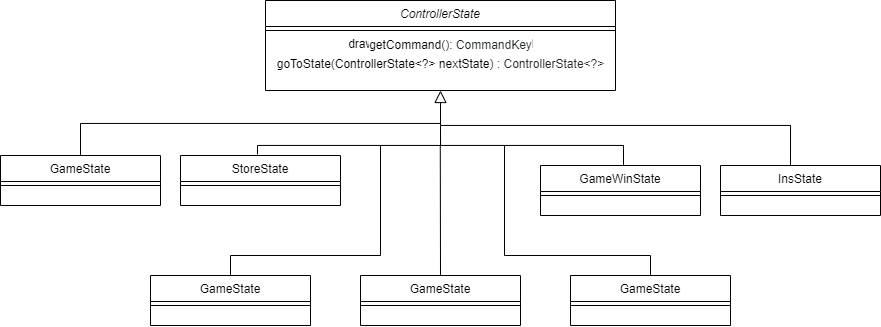

The diagram above was exported from draw.io. Its source (the exported page's mxGraphModel, read from the mxfile embedded in the PNG):
<mxGraphModel dx="2141" dy="651" grid="1" gridSize="10" guides="1" tooltips="1" connect="1" arrows="1" fold="1" page="1" pageScale="1" pageWidth="827" pageHeight="1169" math="0" shadow="0">
  <root>
    <mxCell id="WIyWlLk6GJQsqaUBKTNV-0" />
    <mxCell id="WIyWlLk6GJQsqaUBKTNV-1" parent="WIyWlLk6GJQsqaUBKTNV-0" />
    <mxCell id="zkfFHV4jXpPFQw0GAbJ--0" value="ControllerState" style="swimlane;fontStyle=2;align=center;verticalAlign=top;childLayout=stackLayout;horizontal=1;startSize=26;horizontalStack=0;resizeParent=1;resizeLast=0;collapsible=1;marginBottom=0;rounded=0;shadow=0;strokeWidth=1;" parent="WIyWlLk6GJQsqaUBKTNV-1" vertex="1">
      <mxGeometry x="175" y="65" width="350" height="90" as="geometry">
        <mxRectangle x="230" y="140" width="160" height="26" as="alternateBounds" />
      </mxGeometry>
    </mxCell>
    <mxCell id="zkfFHV4jXpPFQw0GAbJ--4" value="" style="line;html=1;strokeWidth=1;align=left;verticalAlign=middle;spacingTop=-1;spacingLeft=3;spacingRight=3;rotatable=0;labelPosition=right;points=[];portConstraint=eastwest;" parent="zkfFHV4jXpPFQw0GAbJ--0" vertex="1">
      <mxGeometry y="26" width="350" height="8" as="geometry" />
    </mxCell>
    <mxCell id="hAVEha_qCHPIqvBncJo9-41" value="&lt;span class=&quot;pl-en&quot; style=&quot;box-sizing: border-box ; font-family: , , &amp;#34;sf mono&amp;#34; , &amp;#34;menlo&amp;#34; , &amp;#34;consolas&amp;#34; , &amp;#34;liberation mono&amp;#34; , monospace ; background-color: rgb(255 , 255 , 255)&quot;&gt;&lt;span class=&quot;pl-token&quot; style=&quot;box-sizing: border-box&quot;&gt;draw&lt;/span&gt;&lt;/span&gt;&lt;span style=&quot;color: rgb(36 , 41 , 47) ; font-family: , , &amp;#34;sf mono&amp;#34; , &amp;#34;menlo&amp;#34; , &amp;#34;consolas&amp;#34; , &amp;#34;liberation mono&amp;#34; , monospace ; background-color: rgb(255 , 255 , 255)&quot;&gt;(&lt;/span&gt;&lt;span class=&quot;pl-smi&quot; style=&quot;box-sizing: border-box ; color: rgb(36 , 41 , 47) ; font-family: , , &amp;#34;sf mono&amp;#34; , &amp;#34;menlo&amp;#34; , &amp;#34;consolas&amp;#34; , &amp;#34;liberation mono&amp;#34; , monospace ; background-color: rgb(255 , 255 , 255)&quot;&gt;TextGraphics&lt;/span&gt;&lt;span style=&quot;color: rgb(36 , 41 , 47) ; font-family: , , &amp;#34;sf mono&amp;#34; , &amp;#34;menlo&amp;#34; , &amp;#34;consolas&amp;#34; , &amp;#34;liberation mono&amp;#34; , monospace ; background-color: rgb(255 , 255 , 255)&quot;&gt; &lt;/span&gt;&lt;span class=&quot;pl-v&quot; style=&quot;box-sizing: border-box ; font-family: , , &amp;#34;sf mono&amp;#34; , &amp;#34;menlo&amp;#34; , &amp;#34;consolas&amp;#34; , &amp;#34;liberation mono&amp;#34; , monospace ; background-color: rgb(255 , 255 , 255)&quot;&gt;graphics&lt;/span&gt;&lt;span style=&quot;color: rgb(36 , 41 , 47) ; font-family: , , &amp;#34;sf mono&amp;#34; , &amp;#34;menlo&amp;#34; , &amp;#34;consolas&amp;#34; , &amp;#34;liberation mono&amp;#34; , monospace ; background-color: rgb(255 , 255 , 255)&quot;&gt;) : void&lt;/span&gt;" style="text;html=1;align=center;verticalAlign=middle;resizable=0;points=[];autosize=1;strokeColor=none;fillColor=none;" vertex="1" parent="zkfFHV4jXpPFQw0GAbJ--0">
      <mxGeometry y="34" width="350" height="20" as="geometry" />
    </mxCell>
    <mxCell id="hAVEha_qCHPIqvBncJo9-43" value="&lt;span class=&quot;pl-en&quot; style=&quot;box-sizing: border-box ; font-family: , , &amp;#34;sf mono&amp;#34; , &amp;#34;menlo&amp;#34; , &amp;#34;consolas&amp;#34; , &amp;#34;liberation mono&amp;#34; , monospace ; background-color: rgb(255 , 255 , 255)&quot;&gt;&lt;span class=&quot;pl-token&quot; style=&quot;box-sizing: border-box&quot;&gt;goToState&lt;/span&gt;&lt;/span&gt;&lt;span style=&quot;color: rgb(36 , 41 , 47) ; font-family: , , &amp;#34;sf mono&amp;#34; , &amp;#34;menlo&amp;#34; , &amp;#34;consolas&amp;#34; , &amp;#34;liberation mono&amp;#34; , monospace ; background-color: rgb(255 , 255 , 255)&quot;&gt;(&lt;/span&gt;&lt;span class=&quot;pl-k&quot; style=&quot;box-sizing: border-box ; font-family: , , &amp;#34;sf mono&amp;#34; , &amp;#34;menlo&amp;#34; , &amp;#34;consolas&amp;#34; , &amp;#34;liberation mono&amp;#34; , monospace ; background-color: rgb(255 , 255 , 255)&quot;&gt;ControllerState&amp;lt;?&amp;gt;&lt;/span&gt;&lt;span style=&quot;color: rgb(36 , 41 , 47) ; font-family: , , &amp;#34;sf mono&amp;#34; , &amp;#34;menlo&amp;#34; , &amp;#34;consolas&amp;#34; , &amp;#34;liberation mono&amp;#34; , monospace ; background-color: rgb(255 , 255 , 255)&quot;&gt; &lt;/span&gt;&lt;span class=&quot;pl-v&quot; style=&quot;box-sizing: border-box ; font-family: , , &amp;#34;sf mono&amp;#34; , &amp;#34;menlo&amp;#34; , &amp;#34;consolas&amp;#34; , &amp;#34;liberation mono&amp;#34; , monospace ; background-color: rgb(255 , 255 , 255)&quot;&gt;nextState&lt;/span&gt;&lt;span style=&quot;color: rgb(36 , 41 , 47) ; font-family: , , &amp;#34;sf mono&amp;#34; , &amp;#34;menlo&amp;#34; , &amp;#34;consolas&amp;#34; , &amp;#34;liberation mono&amp;#34; , monospace ; background-color: rgb(255 , 255 , 255)&quot;&gt;) : ControllerState&amp;lt;?&amp;gt;&lt;/span&gt;" style="text;html=1;align=center;verticalAlign=middle;resizable=0;points=[];autosize=1;strokeColor=none;fillColor=none;" vertex="1" parent="zkfFHV4jXpPFQw0GAbJ--0">
      <mxGeometry y="54" width="350" height="20" as="geometry" />
    </mxCell>
    <mxCell id="zkfFHV4jXpPFQw0GAbJ--13" value="GameState" style="swimlane;fontStyle=0;align=center;verticalAlign=top;childLayout=stackLayout;horizontal=1;startSize=26;horizontalStack=0;resizeParent=1;resizeLast=0;collapsible=1;marginBottom=0;rounded=0;shadow=0;strokeWidth=1;" parent="WIyWlLk6GJQsqaUBKTNV-1" vertex="1">
      <mxGeometry x="-90" y="220" width="160" height="50" as="geometry">
        <mxRectangle x="340" y="380" width="170" height="26" as="alternateBounds" />
      </mxGeometry>
    </mxCell>
    <mxCell id="zkfFHV4jXpPFQw0GAbJ--15" value="" style="line;html=1;strokeWidth=1;align=left;verticalAlign=middle;spacingTop=-1;spacingLeft=3;spacingRight=3;rotatable=0;labelPosition=right;points=[];portConstraint=eastwest;" parent="zkfFHV4jXpPFQw0GAbJ--13" vertex="1">
      <mxGeometry y="26" width="160" height="8" as="geometry" />
    </mxCell>
    <mxCell id="zkfFHV4jXpPFQw0GAbJ--16" value="" style="endArrow=block;endSize=10;endFill=0;shadow=0;strokeWidth=1;rounded=0;edgeStyle=elbowEdgeStyle;elbow=vertical;" parent="WIyWlLk6GJQsqaUBKTNV-1" source="zkfFHV4jXpPFQw0GAbJ--13" target="zkfFHV4jXpPFQw0GAbJ--0" edge="1">
      <mxGeometry width="160" relative="1" as="geometry">
        <mxPoint x="210" y="373" as="sourcePoint" />
        <mxPoint x="310" y="271" as="targetPoint" />
      </mxGeometry>
    </mxCell>
    <mxCell id="hAVEha_qCHPIqvBncJo9-2" value="StoreState" style="swimlane;fontStyle=0;align=center;verticalAlign=top;childLayout=stackLayout;horizontal=1;startSize=26;horizontalStack=0;resizeParent=1;resizeLast=0;collapsible=1;marginBottom=0;rounded=0;shadow=0;strokeWidth=1;" vertex="1" parent="WIyWlLk6GJQsqaUBKTNV-1">
      <mxGeometry x="90" y="220" width="160" height="50" as="geometry">
        <mxRectangle x="340" y="380" width="170" height="26" as="alternateBounds" />
      </mxGeometry>
    </mxCell>
    <mxCell id="hAVEha_qCHPIqvBncJo9-4" value="" style="line;html=1;strokeWidth=1;align=left;verticalAlign=middle;spacingTop=-1;spacingLeft=3;spacingRight=3;rotatable=0;labelPosition=right;points=[];portConstraint=eastwest;" vertex="1" parent="hAVEha_qCHPIqvBncJo9-2">
      <mxGeometry y="26" width="160" height="8" as="geometry" />
    </mxCell>
    <mxCell id="hAVEha_qCHPIqvBncJo9-6" value="" style="endArrow=none;html=1;rounded=0;edgeStyle=orthogonalEdgeStyle;exitX=0.481;exitY=-0.021;exitDx=0;exitDy=0;exitPerimeter=0;" edge="1" parent="WIyWlLk6GJQsqaUBKTNV-1" source="hAVEha_qCHPIqvBncJo9-2">
      <mxGeometry width="50" height="50" relative="1" as="geometry">
        <mxPoint x="170" y="210" as="sourcePoint" />
        <mxPoint x="350" y="190" as="targetPoint" />
        <Array as="points">
          <mxPoint x="167" y="210" />
          <mxPoint x="350" y="210" />
        </Array>
      </mxGeometry>
    </mxCell>
    <mxCell id="hAVEha_qCHPIqvBncJo9-7" value="" style="endArrow=none;html=1;rounded=0;edgeStyle=orthogonalEdgeStyle;" edge="1" parent="WIyWlLk6GJQsqaUBKTNV-1">
      <mxGeometry width="50" height="50" relative="1" as="geometry">
        <mxPoint x="350" y="200" as="sourcePoint" />
        <mxPoint x="533" y="230" as="targetPoint" />
        <Array as="points">
          <mxPoint x="350.0400000000002" y="210.00000000000003" />
          <mxPoint x="533.0400000000002" y="210.00000000000003" />
        </Array>
      </mxGeometry>
    </mxCell>
    <mxCell id="hAVEha_qCHPIqvBncJo9-10" value="GameWinState" style="swimlane;fontStyle=0;align=center;verticalAlign=top;childLayout=stackLayout;horizontal=1;startSize=26;horizontalStack=0;resizeParent=1;resizeLast=0;collapsible=1;marginBottom=0;rounded=0;shadow=0;strokeWidth=1;" vertex="1" parent="WIyWlLk6GJQsqaUBKTNV-1">
      <mxGeometry x="450" y="230" width="160" height="50" as="geometry">
        <mxRectangle x="340" y="380" width="170" height="26" as="alternateBounds" />
      </mxGeometry>
    </mxCell>
    <mxCell id="hAVEha_qCHPIqvBncJo9-12" value="" style="line;html=1;strokeWidth=1;align=left;verticalAlign=middle;spacingTop=-1;spacingLeft=3;spacingRight=3;rotatable=0;labelPosition=right;points=[];portConstraint=eastwest;" vertex="1" parent="hAVEha_qCHPIqvBncJo9-10">
      <mxGeometry y="26" width="160" height="8" as="geometry" />
    </mxCell>
    <mxCell id="hAVEha_qCHPIqvBncJo9-14" value="" style="endArrow=none;html=1;rounded=0;edgeStyle=orthogonalEdgeStyle;" edge="1" parent="WIyWlLk6GJQsqaUBKTNV-1">
      <mxGeometry width="50" height="50" relative="1" as="geometry">
        <mxPoint x="350" y="180" as="sourcePoint" />
        <mxPoint x="700" y="230" as="targetPoint" />
        <Array as="points">
          <mxPoint x="350" y="190" />
        </Array>
      </mxGeometry>
    </mxCell>
    <mxCell id="hAVEha_qCHPIqvBncJo9-18" value="InsState" style="swimlane;fontStyle=0;align=center;verticalAlign=top;childLayout=stackLayout;horizontal=1;startSize=26;horizontalStack=0;resizeParent=1;resizeLast=0;collapsible=1;marginBottom=0;rounded=0;shadow=0;strokeWidth=1;" vertex="1" parent="WIyWlLk6GJQsqaUBKTNV-1">
      <mxGeometry x="630" y="230" width="160" height="50" as="geometry">
        <mxRectangle x="340" y="380" width="170" height="26" as="alternateBounds" />
      </mxGeometry>
    </mxCell>
    <mxCell id="hAVEha_qCHPIqvBncJo9-20" value="" style="line;html=1;strokeWidth=1;align=left;verticalAlign=middle;spacingTop=-1;spacingLeft=3;spacingRight=3;rotatable=0;labelPosition=right;points=[];portConstraint=eastwest;" vertex="1" parent="hAVEha_qCHPIqvBncJo9-18">
      <mxGeometry y="26" width="160" height="8" as="geometry" />
    </mxCell>
    <mxCell id="hAVEha_qCHPIqvBncJo9-21" value="" style="endArrow=none;html=1;rounded=0;" edge="1" parent="WIyWlLk6GJQsqaUBKTNV-1">
      <mxGeometry width="50" height="50" relative="1" as="geometry">
        <mxPoint x="290" y="320" as="sourcePoint" />
        <mxPoint x="290" y="210" as="targetPoint" />
      </mxGeometry>
    </mxCell>
    <mxCell id="hAVEha_qCHPIqvBncJo9-25" value="" style="endArrow=none;html=1;rounded=0;" edge="1" parent="WIyWlLk6GJQsqaUBKTNV-1">
      <mxGeometry width="50" height="50" relative="1" as="geometry">
        <mxPoint x="140" y="320" as="sourcePoint" />
        <mxPoint x="290" y="320" as="targetPoint" />
      </mxGeometry>
    </mxCell>
    <mxCell id="hAVEha_qCHPIqvBncJo9-26" value="" style="endArrow=none;html=1;rounded=0;" edge="1" parent="WIyWlLk6GJQsqaUBKTNV-1">
      <mxGeometry width="50" height="50" relative="1" as="geometry">
        <mxPoint x="140" y="360" as="sourcePoint" />
        <mxPoint x="140" y="320" as="targetPoint" />
      </mxGeometry>
    </mxCell>
    <mxCell id="hAVEha_qCHPIqvBncJo9-27" value="GameState" style="swimlane;fontStyle=0;align=center;verticalAlign=top;childLayout=stackLayout;horizontal=1;startSize=26;horizontalStack=0;resizeParent=1;resizeLast=0;collapsible=1;marginBottom=0;rounded=0;shadow=0;strokeWidth=1;" vertex="1" parent="WIyWlLk6GJQsqaUBKTNV-1">
      <mxGeometry x="60" y="340" width="160" height="50" as="geometry">
        <mxRectangle x="340" y="380" width="170" height="26" as="alternateBounds" />
      </mxGeometry>
    </mxCell>
    <mxCell id="hAVEha_qCHPIqvBncJo9-29" value="" style="line;html=1;strokeWidth=1;align=left;verticalAlign=middle;spacingTop=-1;spacingLeft=3;spacingRight=3;rotatable=0;labelPosition=right;points=[];portConstraint=eastwest;" vertex="1" parent="hAVEha_qCHPIqvBncJo9-27">
      <mxGeometry y="26" width="160" height="8" as="geometry" />
    </mxCell>
    <mxCell id="hAVEha_qCHPIqvBncJo9-30" value="" style="endArrow=none;html=1;rounded=0;exitX=0.5;exitY=0;exitDx=0;exitDy=0;" edge="1" parent="WIyWlLk6GJQsqaUBKTNV-1" source="hAVEha_qCHPIqvBncJo9-31">
      <mxGeometry width="50" height="50" relative="1" as="geometry">
        <mxPoint x="350" y="320" as="sourcePoint" />
        <mxPoint x="349.78" y="210" as="targetPoint" />
      </mxGeometry>
    </mxCell>
    <mxCell id="hAVEha_qCHPIqvBncJo9-31" value="GameState" style="swimlane;fontStyle=0;align=center;verticalAlign=top;childLayout=stackLayout;horizontal=1;startSize=26;horizontalStack=0;resizeParent=1;resizeLast=0;collapsible=1;marginBottom=0;rounded=0;shadow=0;strokeWidth=1;" vertex="1" parent="WIyWlLk6GJQsqaUBKTNV-1">
      <mxGeometry x="270" y="340" width="160" height="50" as="geometry">
        <mxRectangle x="340" y="380" width="170" height="26" as="alternateBounds" />
      </mxGeometry>
    </mxCell>
    <mxCell id="hAVEha_qCHPIqvBncJo9-33" value="" style="line;html=1;strokeWidth=1;align=left;verticalAlign=middle;spacingTop=-1;spacingLeft=3;spacingRight=3;rotatable=0;labelPosition=right;points=[];portConstraint=eastwest;" vertex="1" parent="hAVEha_qCHPIqvBncJo9-31">
      <mxGeometry y="26" width="160" height="8" as="geometry" />
    </mxCell>
    <mxCell id="hAVEha_qCHPIqvBncJo9-34" value="" style="endArrow=none;html=1;rounded=0;" edge="1" parent="WIyWlLk6GJQsqaUBKTNV-1">
      <mxGeometry width="50" height="50" relative="1" as="geometry">
        <mxPoint x="414" y="320" as="sourcePoint" />
        <mxPoint x="414" y="210" as="targetPoint" />
      </mxGeometry>
    </mxCell>
    <mxCell id="hAVEha_qCHPIqvBncJo9-35" value="" style="endArrow=none;html=1;rounded=0;" edge="1" parent="WIyWlLk6GJQsqaUBKTNV-1">
      <mxGeometry width="50" height="50" relative="1" as="geometry">
        <mxPoint x="414" y="320" as="sourcePoint" />
        <mxPoint x="560" y="320" as="targetPoint" />
      </mxGeometry>
    </mxCell>
    <mxCell id="hAVEha_qCHPIqvBncJo9-36" value="" style="endArrow=none;html=1;rounded=0;" edge="1" parent="WIyWlLk6GJQsqaUBKTNV-1">
      <mxGeometry width="50" height="50" relative="1" as="geometry">
        <mxPoint x="560" y="360" as="sourcePoint" />
        <mxPoint x="560" y="320" as="targetPoint" />
      </mxGeometry>
    </mxCell>
    <mxCell id="hAVEha_qCHPIqvBncJo9-37" value="GameState" style="swimlane;fontStyle=0;align=center;verticalAlign=top;childLayout=stackLayout;horizontal=1;startSize=26;horizontalStack=0;resizeParent=1;resizeLast=0;collapsible=1;marginBottom=0;rounded=0;shadow=0;strokeWidth=1;" vertex="1" parent="WIyWlLk6GJQsqaUBKTNV-1">
      <mxGeometry x="480" y="340" width="160" height="50" as="geometry">
        <mxRectangle x="340" y="380" width="170" height="26" as="alternateBounds" />
      </mxGeometry>
    </mxCell>
    <mxCell id="hAVEha_qCHPIqvBncJo9-39" value="" style="line;html=1;strokeWidth=1;align=left;verticalAlign=middle;spacingTop=-1;spacingLeft=3;spacingRight=3;rotatable=0;labelPosition=right;points=[];portConstraint=eastwest;" vertex="1" parent="hAVEha_qCHPIqvBncJo9-37">
      <mxGeometry y="26" width="160" height="8" as="geometry" />
    </mxCell>
    <mxCell id="hAVEha_qCHPIqvBncJo9-45" value="&lt;span class=&quot;pl-en&quot; style=&quot;box-sizing: border-box ; font-family: , , &amp;#34;sf mono&amp;#34; , &amp;#34;menlo&amp;#34; , &amp;#34;consolas&amp;#34; , &amp;#34;liberation mono&amp;#34; , monospace ; background-color: rgb(255 , 255 , 255)&quot;&gt;&lt;span class=&quot;pl-token&quot; style=&quot;box-sizing: border-box&quot;&gt;getCommand&lt;/span&gt;&lt;/span&gt;&lt;span style=&quot;color: rgb(36 , 41 , 47) ; font-family: , , &amp;#34;sf mono&amp;#34; , &amp;#34;menlo&amp;#34; , &amp;#34;consolas&amp;#34; , &amp;#34;liberation mono&amp;#34; , monospace ; background-color: rgb(255 , 255 , 255)&quot;&gt;(): CommandKey&lt;/span&gt;" style="text;html=1;align=center;verticalAlign=middle;resizable=0;points=[];autosize=1;strokeColor=none;fillColor=none;" vertex="1" parent="WIyWlLk6GJQsqaUBKTNV-1">
      <mxGeometry x="270" y="100" width="180" height="20" as="geometry" />
    </mxCell>
  </root>
</mxGraphModel>